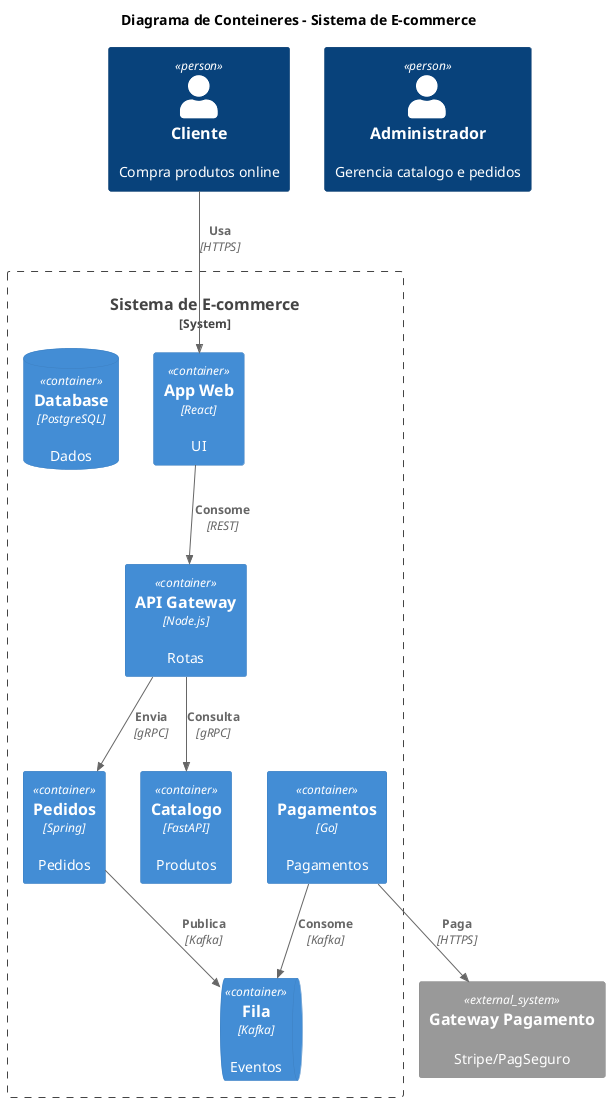

The diagram above was rendered by PlantUML. Its source (embedded in the PNG):
@startuml
!include <C4/C4_Container>

title Diagrama de Conteineres - Sistema de E-commerce

Person(cliente, "Cliente", "Compra produtos online")
Person(admin, "Administrador", "Gerencia catalogo e pedidos")

System_Boundary(ecommerce, "Sistema de E-commerce") {
    Container(webapp, "App Web", "React", "UI")
    Container(api, "API Gateway", "Node.js", "Rotas")
    Container(catalogo, "Catalogo", "FastAPI", "Produtos")
    Container(pedidos, "Pedidos", "Spring", "Pedidos")
    Container(pagamentos, "Pagamentos", "Go", "Pagamentos")
    ContainerDb(db, "Database", "PostgreSQL", "Dados")
    ContainerQueue(fila, "Fila", "Kafka", "Eventos")
}

System_Ext(gateway_pag, "Gateway Pagamento", "Stripe/PagSeguro")

Rel(cliente, webapp, "Usa", "HTTPS")
Rel(webapp, api, "Consome", "REST")
Rel(api, catalogo, "Consulta", "gRPC")
Rel(api, pedidos, "Envia", "gRPC")
Rel(pedidos, fila, "Publica", "Kafka")
Rel(pagamentos, fila, "Consome", "Kafka")
Rel(pagamentos, gateway_pag, "Paga", "HTTPS")
@enduml